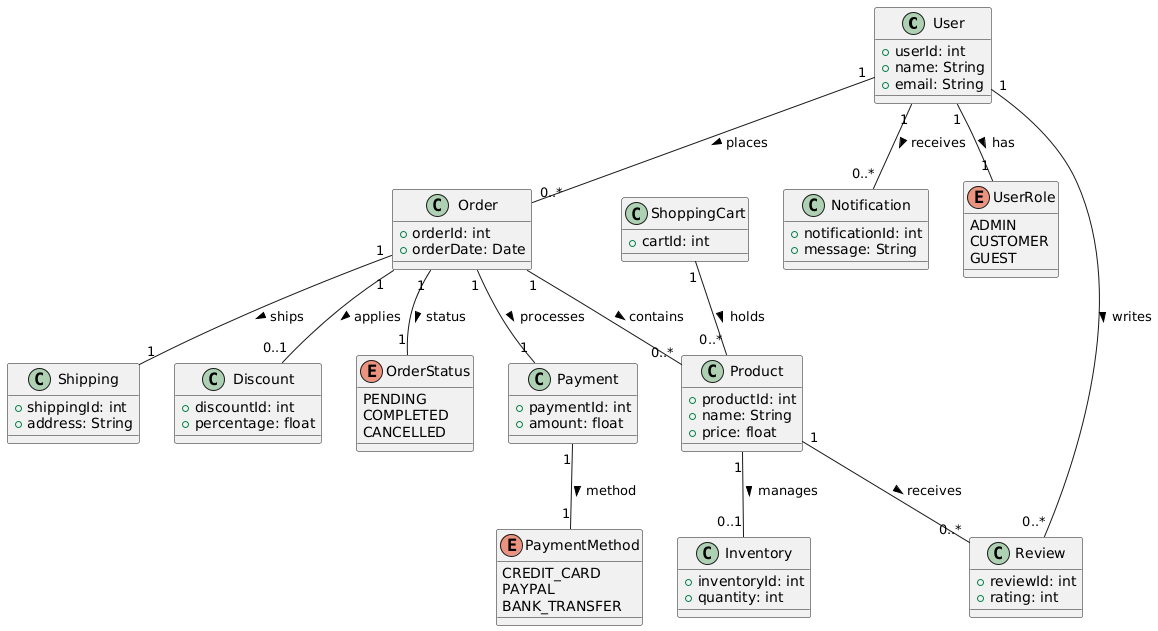

The diagram above was rendered by PlantUML. Its source (embedded in the PNG):
@startuml
class User {
    +userId: int
    +name: String
    +email: String
}

class Product {
    +productId: int
    +name: String
    +price: float
}

class Order {
    +orderId: int
    +orderDate: Date
}

class Payment {
    +paymentId: int
    +amount: float
}

class ShoppingCart {
    +cartId: int
}

class Inventory {
    +inventoryId: int
    +quantity: int
}

class Shipping {
    +shippingId: int
    +address: String
}

class Review {
    +reviewId: int
    +rating: int
}

class Notification {
    +notificationId: int
    +message: String
}

class Discount {
    +discountId: int
    +percentage: float
}

enum OrderStatus {
    PENDING
    COMPLETED
    CANCELLED
}

enum PaymentMethod {
    CREDIT_CARD
    PAYPAL
    BANK_TRANSFER
}

enum UserRole {
    ADMIN
    CUSTOMER
    GUEST
}

User "1" -- "0..*" Order : places >
Order "1" -- "1" Payment : processes >
Order "1" -- "0..*" Product : contains >
ShoppingCart "1" -- "0..*" Product : holds >
Product "1" -- "0..1" Inventory : manages >
Order "1" -- "1" Shipping : ships >
User "1" -- "0..*" Review : writes >
Product "1" -- "0..*" Review : receives >
User "1" -- "0..*" Notification : receives >
Order "1" -- "0..1" Discount : applies >
User "1" -- "1" UserRole : has >
Order "1" -- "1" OrderStatus : status >
Payment "1" -- "1" PaymentMethod : method >
@enduml